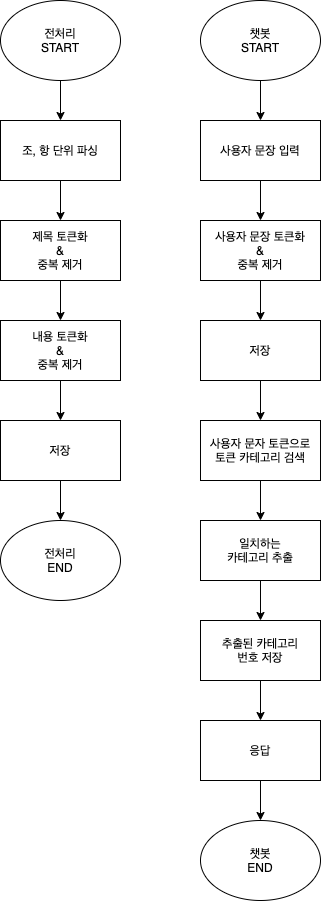

The diagram above was exported from draw.io. Its source (the exported page's mxGraphModel, read from the mxfile embedded in the PNG):
<mxGraphModel dx="2078" dy="934" grid="1" gridSize="10" guides="1" tooltips="1" connect="1" arrows="1" fold="1" page="0" pageScale="1" pageWidth="827" pageHeight="1169" math="0" shadow="0">
  <root>
    <mxCell id="0" />
    <mxCell id="1" parent="0" />
    <mxCell id="Z4iWZ2PQS3tCrg7oxp4W-16" value="" style="edgeStyle=orthogonalEdgeStyle;rounded=0;orthogonalLoop=1;jettySize=auto;html=1;" edge="1" parent="1" source="Z4iWZ2PQS3tCrg7oxp4W-1" target="Z4iWZ2PQS3tCrg7oxp4W-2">
      <mxGeometry relative="1" as="geometry" />
    </mxCell>
    <mxCell id="Z4iWZ2PQS3tCrg7oxp4W-1" value="전처리&lt;br&gt;START" style="ellipse;whiteSpace=wrap;html=1;" vertex="1" parent="1">
      <mxGeometry x="-40" y="80" width="120" height="80" as="geometry" />
    </mxCell>
    <mxCell id="Z4iWZ2PQS3tCrg7oxp4W-17" value="" style="edgeStyle=orthogonalEdgeStyle;rounded=0;orthogonalLoop=1;jettySize=auto;html=1;" edge="1" parent="1" source="Z4iWZ2PQS3tCrg7oxp4W-2" target="Z4iWZ2PQS3tCrg7oxp4W-3">
      <mxGeometry relative="1" as="geometry" />
    </mxCell>
    <mxCell id="Z4iWZ2PQS3tCrg7oxp4W-2" value="조, 항 단위 파싱" style="rounded=0;whiteSpace=wrap;html=1;" vertex="1" parent="1">
      <mxGeometry x="-40" y="200" width="120" height="60" as="geometry" />
    </mxCell>
    <mxCell id="Z4iWZ2PQS3tCrg7oxp4W-18" value="" style="edgeStyle=orthogonalEdgeStyle;rounded=0;orthogonalLoop=1;jettySize=auto;html=1;" edge="1" parent="1" source="Z4iWZ2PQS3tCrg7oxp4W-3" target="Z4iWZ2PQS3tCrg7oxp4W-4">
      <mxGeometry relative="1" as="geometry" />
    </mxCell>
    <mxCell id="Z4iWZ2PQS3tCrg7oxp4W-3" value="제목 토큰화&lt;br&gt;&amp;amp;&lt;br&gt;중복 제거" style="rounded=0;whiteSpace=wrap;html=1;" vertex="1" parent="1">
      <mxGeometry x="-40" y="300" width="120" height="60" as="geometry" />
    </mxCell>
    <mxCell id="Z4iWZ2PQS3tCrg7oxp4W-19" value="" style="edgeStyle=orthogonalEdgeStyle;rounded=0;orthogonalLoop=1;jettySize=auto;html=1;" edge="1" parent="1" source="Z4iWZ2PQS3tCrg7oxp4W-4" target="Z4iWZ2PQS3tCrg7oxp4W-5">
      <mxGeometry relative="1" as="geometry" />
    </mxCell>
    <mxCell id="Z4iWZ2PQS3tCrg7oxp4W-4" value="내용 토큰화&lt;br&gt;&amp;amp;&lt;br&gt;중복 제거" style="rounded=0;whiteSpace=wrap;html=1;" vertex="1" parent="1">
      <mxGeometry x="-40" y="400" width="120" height="60" as="geometry" />
    </mxCell>
    <mxCell id="Z4iWZ2PQS3tCrg7oxp4W-20" value="" style="edgeStyle=orthogonalEdgeStyle;rounded=0;orthogonalLoop=1;jettySize=auto;html=1;" edge="1" parent="1" source="Z4iWZ2PQS3tCrg7oxp4W-5" target="Z4iWZ2PQS3tCrg7oxp4W-6">
      <mxGeometry relative="1" as="geometry" />
    </mxCell>
    <mxCell id="Z4iWZ2PQS3tCrg7oxp4W-5" value="저장" style="rounded=0;whiteSpace=wrap;html=1;" vertex="1" parent="1">
      <mxGeometry x="-40" y="500" width="120" height="60" as="geometry" />
    </mxCell>
    <mxCell id="Z4iWZ2PQS3tCrg7oxp4W-6" value="전처리&lt;br&gt;END" style="ellipse;whiteSpace=wrap;html=1;" vertex="1" parent="1">
      <mxGeometry x="-40" y="600" width="120" height="80" as="geometry" />
    </mxCell>
    <mxCell id="Z4iWZ2PQS3tCrg7oxp4W-21" value="" style="edgeStyle=orthogonalEdgeStyle;rounded=0;orthogonalLoop=1;jettySize=auto;html=1;" edge="1" parent="1" source="Z4iWZ2PQS3tCrg7oxp4W-7" target="Z4iWZ2PQS3tCrg7oxp4W-8">
      <mxGeometry relative="1" as="geometry" />
    </mxCell>
    <mxCell id="Z4iWZ2PQS3tCrg7oxp4W-7" value="챗봇&lt;br&gt;START" style="ellipse;whiteSpace=wrap;html=1;" vertex="1" parent="1">
      <mxGeometry x="160" y="80" width="120" height="80" as="geometry" />
    </mxCell>
    <mxCell id="Z4iWZ2PQS3tCrg7oxp4W-22" value="" style="edgeStyle=orthogonalEdgeStyle;rounded=0;orthogonalLoop=1;jettySize=auto;html=1;" edge="1" parent="1" source="Z4iWZ2PQS3tCrg7oxp4W-8" target="Z4iWZ2PQS3tCrg7oxp4W-9">
      <mxGeometry relative="1" as="geometry" />
    </mxCell>
    <mxCell id="Z4iWZ2PQS3tCrg7oxp4W-8" value="사용자 문장 입력" style="rounded=0;whiteSpace=wrap;html=1;" vertex="1" parent="1">
      <mxGeometry x="160" y="200" width="120" height="60" as="geometry" />
    </mxCell>
    <mxCell id="Z4iWZ2PQS3tCrg7oxp4W-23" value="" style="edgeStyle=orthogonalEdgeStyle;rounded=0;orthogonalLoop=1;jettySize=auto;html=1;" edge="1" parent="1" source="Z4iWZ2PQS3tCrg7oxp4W-9" target="Z4iWZ2PQS3tCrg7oxp4W-10">
      <mxGeometry relative="1" as="geometry" />
    </mxCell>
    <mxCell id="Z4iWZ2PQS3tCrg7oxp4W-9" value="사용자 문장 토큰화&lt;br&gt;&amp;amp;&lt;br&gt;중복 제거" style="rounded=0;whiteSpace=wrap;html=1;" vertex="1" parent="1">
      <mxGeometry x="160" y="300" width="120" height="60" as="geometry" />
    </mxCell>
    <mxCell id="Z4iWZ2PQS3tCrg7oxp4W-24" value="" style="edgeStyle=orthogonalEdgeStyle;rounded=0;orthogonalLoop=1;jettySize=auto;html=1;" edge="1" parent="1" source="Z4iWZ2PQS3tCrg7oxp4W-10" target="Z4iWZ2PQS3tCrg7oxp4W-11">
      <mxGeometry relative="1" as="geometry" />
    </mxCell>
    <mxCell id="Z4iWZ2PQS3tCrg7oxp4W-10" value="저장" style="rounded=0;whiteSpace=wrap;html=1;" vertex="1" parent="1">
      <mxGeometry x="160" y="400" width="120" height="60" as="geometry" />
    </mxCell>
    <mxCell id="Z4iWZ2PQS3tCrg7oxp4W-25" value="" style="edgeStyle=orthogonalEdgeStyle;rounded=0;orthogonalLoop=1;jettySize=auto;html=1;" edge="1" parent="1" source="Z4iWZ2PQS3tCrg7oxp4W-11" target="Z4iWZ2PQS3tCrg7oxp4W-12">
      <mxGeometry relative="1" as="geometry" />
    </mxCell>
    <mxCell id="Z4iWZ2PQS3tCrg7oxp4W-11" value="사용자 문자 토큰으로&lt;br&gt;토큰 카테고리 검색" style="rounded=0;whiteSpace=wrap;html=1;" vertex="1" parent="1">
      <mxGeometry x="160" y="500" width="120" height="60" as="geometry" />
    </mxCell>
    <mxCell id="Z4iWZ2PQS3tCrg7oxp4W-26" value="" style="edgeStyle=orthogonalEdgeStyle;rounded=0;orthogonalLoop=1;jettySize=auto;html=1;" edge="1" parent="1" source="Z4iWZ2PQS3tCrg7oxp4W-12" target="Z4iWZ2PQS3tCrg7oxp4W-13">
      <mxGeometry relative="1" as="geometry" />
    </mxCell>
    <mxCell id="Z4iWZ2PQS3tCrg7oxp4W-12" value="일치하는&lt;br&gt;카테고리 추출" style="rounded=0;whiteSpace=wrap;html=1;" vertex="1" parent="1">
      <mxGeometry x="160" y="600" width="120" height="60" as="geometry" />
    </mxCell>
    <mxCell id="Z4iWZ2PQS3tCrg7oxp4W-27" value="" style="edgeStyle=orthogonalEdgeStyle;rounded=0;orthogonalLoop=1;jettySize=auto;html=1;" edge="1" parent="1" source="Z4iWZ2PQS3tCrg7oxp4W-13" target="Z4iWZ2PQS3tCrg7oxp4W-14">
      <mxGeometry relative="1" as="geometry" />
    </mxCell>
    <mxCell id="Z4iWZ2PQS3tCrg7oxp4W-13" value="추출된 카테고리&lt;br&gt;번호 저장" style="rounded=0;whiteSpace=wrap;html=1;" vertex="1" parent="1">
      <mxGeometry x="160" y="700" width="120" height="60" as="geometry" />
    </mxCell>
    <mxCell id="Z4iWZ2PQS3tCrg7oxp4W-28" value="" style="edgeStyle=orthogonalEdgeStyle;rounded=0;orthogonalLoop=1;jettySize=auto;html=1;" edge="1" parent="1" source="Z4iWZ2PQS3tCrg7oxp4W-14" target="Z4iWZ2PQS3tCrg7oxp4W-15">
      <mxGeometry relative="1" as="geometry" />
    </mxCell>
    <mxCell id="Z4iWZ2PQS3tCrg7oxp4W-14" value="응답" style="rounded=0;whiteSpace=wrap;html=1;" vertex="1" parent="1">
      <mxGeometry x="160" y="800" width="120" height="60" as="geometry" />
    </mxCell>
    <mxCell id="Z4iWZ2PQS3tCrg7oxp4W-15" value="챗봇&lt;br&gt;END" style="ellipse;whiteSpace=wrap;html=1;" vertex="1" parent="1">
      <mxGeometry x="160" y="900" width="120" height="80" as="geometry" />
    </mxCell>
  </root>
</mxGraphModel>